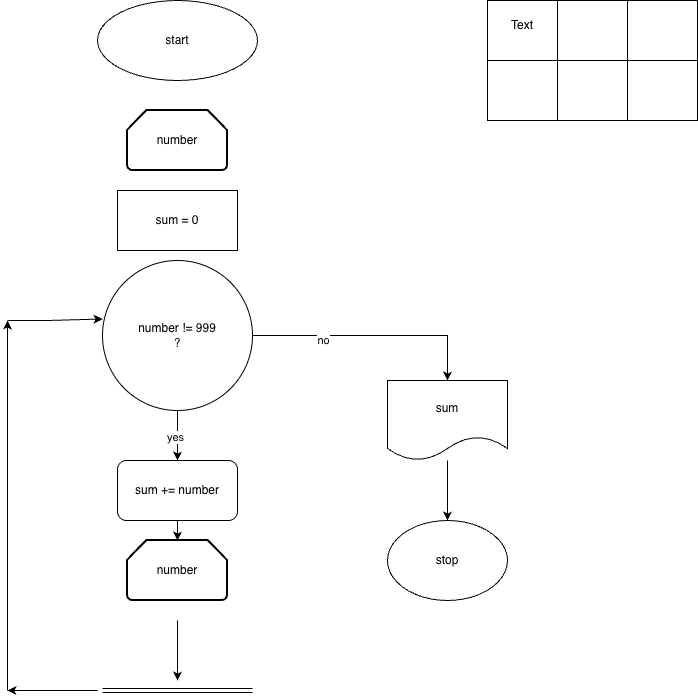

The diagram above was exported from draw.io. Its source (the exported page's mxGraphModel, read from the mxfile embedded in the PNG):
<mxGraphModel dx="1737" dy="2347" grid="1" gridSize="10" guides="1" tooltips="1" connect="1" arrows="1" fold="1" page="0" pageScale="1" pageWidth="827" pageHeight="1169" background="none" math="0" shadow="0">
  <root>
    <mxCell id="0" />
    <mxCell id="1" parent="0" />
    <mxCell id="U3xVMoNiptzS2_mAUKJ6-3" parent="1" style="ellipse;whiteSpace=wrap;html=1;" value="start" vertex="1">
      <mxGeometry height="80" width="160" x="50" y="-820" as="geometry" />
    </mxCell>
    <mxCell id="AnU3n_f8hQ9Ul6Y3rM6R-3" edge="1" parent="1" source="AnU3n_f8hQ9Ul6Y3rM6R-1" style="edgeStyle=orthogonalEdgeStyle;rounded=0;orthogonalLoop=1;jettySize=auto;html=1;">
      <mxGeometry relative="1" as="geometry">
        <mxPoint x="130" y="-360" as="targetPoint" />
      </mxGeometry>
    </mxCell>
    <mxCell id="AnU3n_f8hQ9Ul6Y3rM6R-6" connectable="0" parent="AnU3n_f8hQ9Ul6Y3rM6R-3" style="edgeLabel;html=1;align=center;verticalAlign=middle;resizable=0;points=[];" value="yes" vertex="1">
      <mxGeometry relative="1" x="0.0533" y="-3" as="geometry">
        <mxPoint as="offset" />
      </mxGeometry>
    </mxCell>
    <mxCell id="AnU3n_f8hQ9Ul6Y3rM6R-14" edge="1" parent="1" source="AnU3n_f8hQ9Ul6Y3rM6R-1" style="edgeStyle=orthogonalEdgeStyle;rounded=0;orthogonalLoop=1;jettySize=auto;html=1;">
      <mxGeometry relative="1" as="geometry">
        <Array as="points">
          <mxPoint x="400" y="-485" />
        </Array>
        <mxPoint x="400" y="-440" as="targetPoint" />
      </mxGeometry>
    </mxCell>
    <mxCell id="AnU3n_f8hQ9Ul6Y3rM6R-15" connectable="0" parent="AnU3n_f8hQ9Ul6Y3rM6R-14" style="edgeLabel;html=1;align=center;verticalAlign=middle;resizable=0;points=[];" value="no" vertex="1">
      <mxGeometry relative="1" x="-0.4148" y="-4" as="geometry">
        <mxPoint as="offset" />
      </mxGeometry>
    </mxCell>
    <mxCell id="AnU3n_f8hQ9Ul6Y3rM6R-1" parent="1" style="ellipse;whiteSpace=wrap;html=1;aspect=fixed;" value="number != 999&lt;div&gt;?&lt;/div&gt;" vertex="1">
      <mxGeometry height="150" width="150" x="55" y="-560" as="geometry" />
    </mxCell>
    <mxCell id="AnU3n_f8hQ9Ul6Y3rM6R-11" edge="1" parent="1" style="shape=link;html=1;rounded=0;" value="">
      <mxGeometry relative="1" width="100" as="geometry">
        <Array as="points">
          <mxPoint x="115" y="-130" />
        </Array>
        <mxPoint x="55" y="-130" as="sourcePoint" />
        <mxPoint x="205" y="-130" as="targetPoint" />
      </mxGeometry>
    </mxCell>
    <mxCell id="AnU3n_f8hQ9Ul6Y3rM6R-12" edge="1" parent="1" style="endArrow=classic;html=1;rounded=0;" value="">
      <mxGeometry height="50" relative="1" width="50" as="geometry">
        <Array as="points">
          <mxPoint x="-40" y="-240" />
        </Array>
        <mxPoint x="-40" y="-130" as="sourcePoint" />
        <mxPoint x="-40" y="-500" as="targetPoint" />
      </mxGeometry>
    </mxCell>
    <mxCell id="AnU3n_f8hQ9Ul6Y3rM6R-13" edge="1" parent="1" style="endArrow=classic;html=1;rounded=0;entryX=0.001;entryY=0.39;entryDx=0;entryDy=0;entryPerimeter=0;" target="AnU3n_f8hQ9Ul6Y3rM6R-1" value="">
      <mxGeometry height="50" relative="1" width="50" as="geometry">
        <Array as="points">
          <mxPoint y="-500" />
        </Array>
        <mxPoint x="-40" y="-500" as="sourcePoint" />
        <mxPoint x="220" y="-310" as="targetPoint" />
      </mxGeometry>
    </mxCell>
    <mxCell id="AnU3n_f8hQ9Ul6Y3rM6R-19" edge="1" parent="1" source="AnU3n_f8hQ9Ul6Y3rM6R-16" style="edgeStyle=orthogonalEdgeStyle;rounded=0;orthogonalLoop=1;jettySize=auto;html=1;entryX=0.5;entryY=0;entryDx=0;entryDy=0;" target="AnU3n_f8hQ9Ul6Y3rM6R-18">
      <mxGeometry relative="1" as="geometry" />
    </mxCell>
    <mxCell id="AnU3n_f8hQ9Ul6Y3rM6R-16" parent="1" style="shape=document;whiteSpace=wrap;html=1;boundedLbl=1;" value="sum" vertex="1">
      <mxGeometry height="80" width="120" x="340" y="-440" as="geometry" />
    </mxCell>
    <mxCell id="AnU3n_f8hQ9Ul6Y3rM6R-17" edge="1" parent="1" style="endArrow=classic;html=1;rounded=0;" value="">
      <mxGeometry height="50" relative="1" width="50" as="geometry">
        <mxPoint x="50" y="-130" as="sourcePoint" />
        <mxPoint x="-40" y="-130" as="targetPoint" />
      </mxGeometry>
    </mxCell>
    <mxCell id="AnU3n_f8hQ9Ul6Y3rM6R-18" parent="1" style="ellipse;whiteSpace=wrap;html=1;" value="stop" vertex="1">
      <mxGeometry height="80" width="120" x="340" y="-300" as="geometry" />
    </mxCell>
    <mxCell id="AnU3n_f8hQ9Ul6Y3rM6R-25" edge="1" parent="1" style="edgeStyle=orthogonalEdgeStyle;rounded=0;orthogonalLoop=1;jettySize=auto;html=1;">
      <mxGeometry relative="1" as="geometry">
        <mxPoint x="130" y="-200" as="sourcePoint" />
        <mxPoint x="130" y="-140" as="targetPoint" />
      </mxGeometry>
    </mxCell>
    <mxCell id="AnU3n_f8hQ9Ul6Y3rM6R-27" parent="1" style="rounded=1;whiteSpace=wrap;html=1;" value="sum += number" vertex="1">
      <mxGeometry height="60" width="120" x="70" y="-360" as="geometry" />
    </mxCell>
    <mxCell id="AnU3n_f8hQ9Ul6Y3rM6R-20" parent="1" style="strokeWidth=2;html=1;shape=mxgraph.flowchart.loop_limit;whiteSpace=wrap;" value="number" vertex="1">
      <mxGeometry height="60" width="100" x="80" y="-280" as="geometry" />
    </mxCell>
    <mxCell id="AnU3n_f8hQ9Ul6Y3rM6R-30" parent="1" style="verticalLabelPosition=bottom;verticalAlign=top;html=1;shape=mxgraph.basic.rect;fillColor2=none;strokeWidth=1;size=20;indent=5;" value="" vertex="1">
      <mxGeometry height="60" width="70" x="440" y="-820" as="geometry" />
    </mxCell>
    <mxCell id="AnU3n_f8hQ9Ul6Y3rM6R-31" parent="1" style="verticalLabelPosition=bottom;verticalAlign=top;html=1;shape=mxgraph.basic.rect;fillColor2=none;strokeWidth=1;size=0;indent=5;" value="" vertex="1">
      <mxGeometry height="60" width="70" x="510" y="-820" as="geometry" />
    </mxCell>
    <mxCell id="AnU3n_f8hQ9Ul6Y3rM6R-32" parent="1" style="verticalLabelPosition=bottom;verticalAlign=top;html=1;shape=mxgraph.basic.rect;fillColor2=none;strokeWidth=1;size=0;indent=5;" value="" vertex="1">
      <mxGeometry height="60" width="70" x="510" y="-760" as="geometry" />
    </mxCell>
    <mxCell id="AnU3n_f8hQ9Ul6Y3rM6R-33" parent="1" style="verticalLabelPosition=bottom;verticalAlign=top;html=1;shape=mxgraph.basic.rect;fillColor2=none;strokeWidth=1;size=0;indent=5;" value="" vertex="1">
      <mxGeometry height="60" width="70" x="440" y="-760" as="geometry" />
    </mxCell>
    <mxCell id="AnU3n_f8hQ9Ul6Y3rM6R-34" parent="1" style="verticalLabelPosition=bottom;verticalAlign=top;html=1;shape=mxgraph.basic.rect;fillColor2=none;strokeWidth=1;size=0;indent=5;" value="" vertex="1">
      <mxGeometry height="60" width="70" x="580" y="-760" as="geometry" />
    </mxCell>
    <mxCell id="AnU3n_f8hQ9Ul6Y3rM6R-35" parent="1" style="verticalLabelPosition=bottom;verticalAlign=top;html=1;shape=mxgraph.basic.rect;fillColor2=none;strokeWidth=1;size=0;indent=5;" value="" vertex="1">
      <mxGeometry height="60" width="70" x="580" y="-820" as="geometry" />
    </mxCell>
    <mxCell id="AnU3n_f8hQ9Ul6Y3rM6R-41" edge="1" parent="1" style="edgeStyle=orthogonalEdgeStyle;rounded=0;orthogonalLoop=1;jettySize=auto;html=1;" value="">
      <mxGeometry relative="1" as="geometry">
        <mxPoint x="130" y="-300" as="sourcePoint" />
        <mxPoint x="130" y="-280" as="targetPoint" />
      </mxGeometry>
    </mxCell>
    <mxCell id="AnU3n_f8hQ9Ul6Y3rM6R-43" parent="1" style="strokeWidth=2;html=1;shape=mxgraph.flowchart.loop_limit;whiteSpace=wrap;" value="number" vertex="1">
      <mxGeometry height="60" width="100" x="80" y="-710" as="geometry" />
    </mxCell>
    <mxCell id="AnU3n_f8hQ9Ul6Y3rM6R-44" parent="1" style="text;html=1;whiteSpace=wrap;strokeColor=none;fillColor=none;align=center;verticalAlign=middle;rounded=0;" value="Text" vertex="1">
      <mxGeometry height="30" width="60" x="445" y="-810" as="geometry" />
    </mxCell>
    <mxCell id="AnU3n_f8hQ9Ul6Y3rM6R-45" parent="1" style="rounded=0;whiteSpace=wrap;html=1;" value="sum = 0" vertex="1">
      <mxGeometry height="60" width="120" x="70" y="-630" as="geometry" />
    </mxCell>
  </root>
</mxGraphModel>